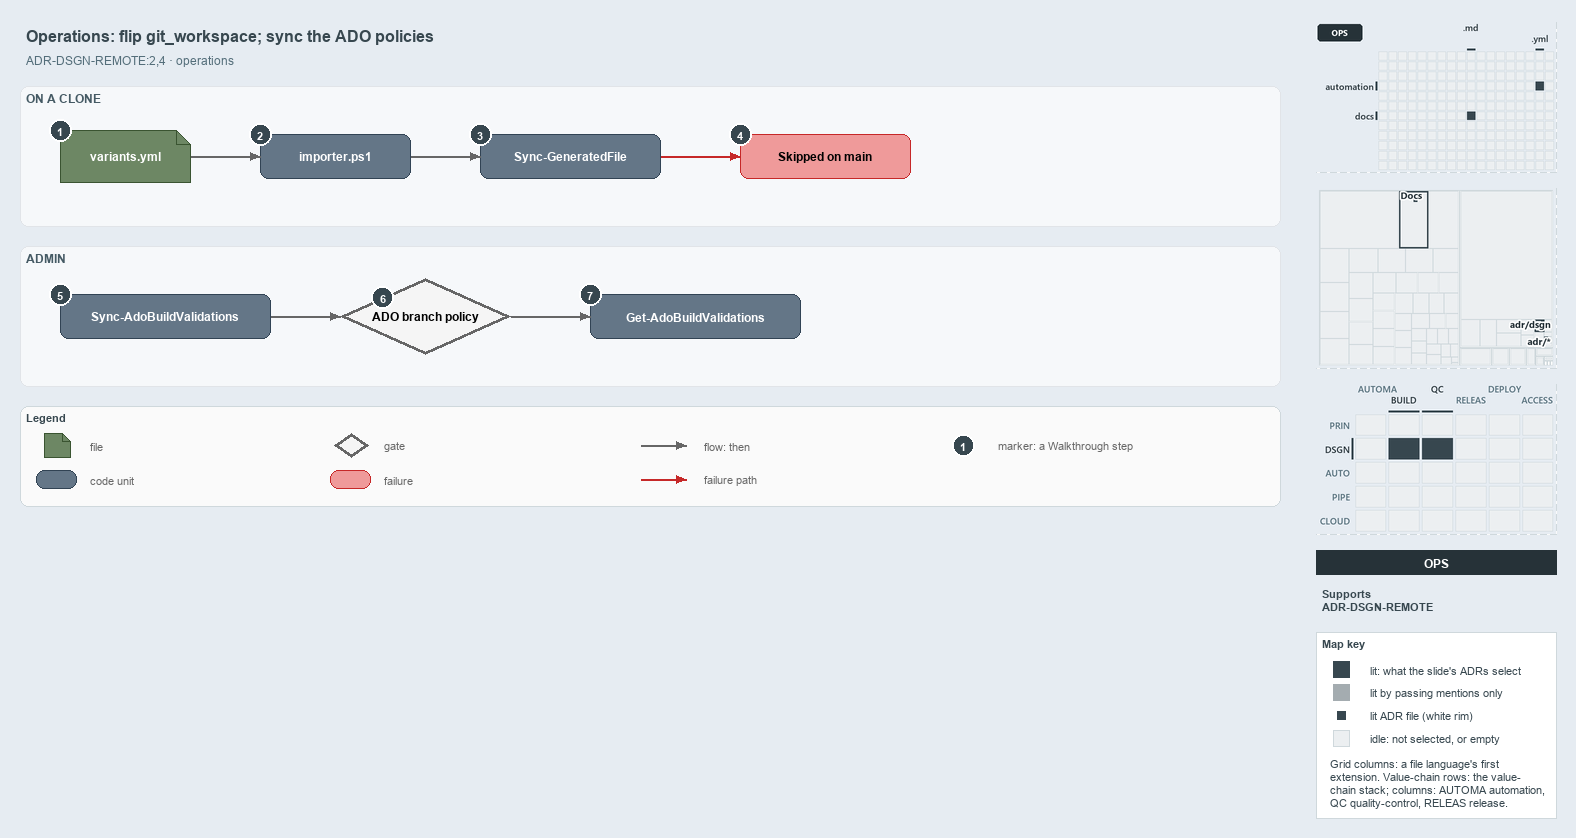

The diagram above was exported from draw.io. Its source (the exported page's mxGraphModel, read from the mxfile embedded in the PNG):
<mxGraphModel dx="1024" dy="768" grid="0" gridSize="10" guides="1" tooltips="1" connect="1" arrows="1" fold="1" page="1" pageScale="1" pageWidth="1572" pageHeight="520" background="#E6ECF2" math="0" shadow="0">
  <root>
    <mxCell id="0" />
    <mxCell id="1" parent="0" />
    <mxCell id="title" value="Operations: flip git_workspace; sync the ADO policies" style="text;html=1;align=left;verticalAlign=middle;fontSize=16;fontStyle=1;fontColor=#37474F;" vertex="1" parent="1">
      <mxGeometry x="20" y="14" width="1260" height="30" as="geometry" />
    </mxCell>
    <mxCell id="subtitle" value="ADR-DSGN-REMOTE:2,4 &amp;#183; operations" style="text;html=1;align=left;verticalAlign=middle;fontSize=12;fontColor=#546E7A;" vertex="1" parent="1">
      <mxGeometry x="20" y="44" width="1240" height="20" as="geometry" />
    </mxCell>
    <mxCell id="band-clone" value="ON A CLONE" style="rounded=1;html=1;arcSize=3;fillColor=#F6F8FA;strokeColor=#E1E4E8;verticalAlign=top;align=left;spacingLeft=8;fontStyle=1;fontSize=12;fontColor=#455A64;" vertex="1" parent="1">
      <mxGeometry x="20" y="80" width="1260" height="140" as="geometry" />
    </mxCell>
    <mxCell id="band-admin" value="ADMIN" style="rounded=1;html=1;arcSize=3;fillColor=#F6F8FA;strokeColor=#E1E4E8;verticalAlign=top;align=left;spacingLeft=8;fontStyle=1;fontSize=12;fontColor=#455A64;" vertex="1" parent="1">
      <mxGeometry x="20" y="240" width="1260" height="140" as="geometry" />
    </mxCell>
    <mxCell id="variants" value="&lt;b&gt;variants.yml&lt;/b&gt;" style="shape=note;size=14;whiteSpace=wrap;html=1;fillColor=#6d8764;strokeColor=#3a5431;fontSize=12;fontColor=#FFFFFF;" vertex="1" parent="1">
      <mxGeometry x="60" y="124" width="130" height="52" as="geometry" />
    </mxCell>
    <mxCell id="importer" value="&lt;b&gt;importer.ps1&lt;/b&gt;" style="rounded=1;whiteSpace=wrap;html=1;arcSize=20;fillColor=#647687;strokeColor=#314354;fontSize=12;fontColor=#FFFFFF;" vertex="1" parent="1">
      <mxGeometry x="260" y="128" width="150" height="44" as="geometry" />
    </mxCell>
    <mxCell id="syncgf" value="&lt;b&gt;Sync-GeneratedFile&lt;/b&gt;" style="rounded=1;whiteSpace=wrap;html=1;arcSize=20;fillColor=#647687;strokeColor=#314354;fontSize=12;fontColor=#FFFFFF;" vertex="1" parent="1">
      <mxGeometry x="480" y="128" width="180" height="44" as="geometry" />
    </mxCell>
    <mxCell id="skipped" value="&lt;b&gt;Skipped on main&lt;/b&gt;" style="rounded=1;whiteSpace=wrap;html=1;arcSize=20;fillColor=#EF9A9A;strokeColor=#C62828;fontSize=12;" vertex="1" parent="1">
      <mxGeometry x="740" y="128" width="170" height="44" as="geometry" />
    </mxCell>
    <mxCell id="syncado" value="&lt;b&gt;Sync-AdoBuildValidations&lt;/b&gt;" style="rounded=1;whiteSpace=wrap;html=1;arcSize=20;fillColor=#647687;strokeColor=#314354;fontSize=12;fontColor=#FFFFFF;" vertex="1" parent="1">
      <mxGeometry x="60" y="288" width="210" height="44" as="geometry" />
    </mxCell>
    <mxCell id="policy" value="&lt;b&gt;ADO branch policy&lt;/b&gt;" style="rhombus;whiteSpace=wrap;html=1;fillColor=#f5f5f5;strokeColor=#666666;strokeWidth=3;fontSize=12;" vertex="1" parent="1">
      <mxGeometry x="340" y="272" width="170" height="76" as="geometry" />
    </mxCell>
    <mxCell id="getado" value="&lt;b&gt;Get-AdoBuildValidations&lt;/b&gt;" style="rounded=1;whiteSpace=wrap;html=1;arcSize=20;fillColor=#647687;strokeColor=#314354;fontSize=12;fontColor=#FFFFFF;" vertex="1" parent="1">
      <mxGeometry x="590" y="288" width="210" height="44" as="geometry" />
    </mxCell>
    <mxCell id="p-edge-variants-importer-a" value="" style="text;html=1;strokeColor=none;fillColor=none;" vertex="1" parent="1">
      <mxGeometry x="190" y="150" width="1" height="1" as="geometry" />
    </mxCell>
    <mxCell id="p-edge-variants-importer-b" value="" style="text;html=1;strokeColor=none;fillColor=none;" vertex="1" parent="1">
      <mxGeometry x="260" y="150" width="1" height="1" as="geometry" />
    </mxCell>
    <mxCell id="edge-variants-importer" value="" style="edgeStyle=orthogonalEdgeStyle;rounded=1;html=1;fontSize=10;endArrow=block;strokeColor=#666666;" edge="1" parent="1" source="p-edge-variants-importer-a" target="p-edge-variants-importer-b">
      <mxGeometry relative="1" as="geometry" />
    </mxCell>
    <mxCell id="p-edge-importer-syncgf-a" value="" style="text;html=1;strokeColor=none;fillColor=none;" vertex="1" parent="1">
      <mxGeometry x="410" y="150" width="1" height="1" as="geometry" />
    </mxCell>
    <mxCell id="p-edge-importer-syncgf-b" value="" style="text;html=1;strokeColor=none;fillColor=none;" vertex="1" parent="1">
      <mxGeometry x="480" y="150" width="1" height="1" as="geometry" />
    </mxCell>
    <mxCell id="edge-importer-syncgf" value="" style="edgeStyle=orthogonalEdgeStyle;rounded=1;html=1;fontSize=10;endArrow=block;strokeColor=#666666;" edge="1" parent="1" source="p-edge-importer-syncgf-a" target="p-edge-importer-syncgf-b">
      <mxGeometry relative="1" as="geometry" />
    </mxCell>
    <mxCell id="p-edge-syncgf-skipped-a" value="" style="text;html=1;strokeColor=none;fillColor=none;" vertex="1" parent="1">
      <mxGeometry x="660" y="150" width="1" height="1" as="geometry" />
    </mxCell>
    <mxCell id="p-edge-syncgf-skipped-b" value="" style="text;html=1;strokeColor=none;fillColor=none;" vertex="1" parent="1">
      <mxGeometry x="740" y="150" width="1" height="1" as="geometry" />
    </mxCell>
    <mxCell id="edge-syncgf-skipped" value="" style="edgeStyle=orthogonalEdgeStyle;rounded=1;html=1;fontSize=10;endArrow=block;strokeColor=#C62828;" edge="1" parent="1" source="p-edge-syncgf-skipped-a" target="p-edge-syncgf-skipped-b">
      <mxGeometry relative="1" as="geometry" />
    </mxCell>
    <mxCell id="p-edge-syncado-policy-a" value="" style="text;html=1;strokeColor=none;fillColor=none;" vertex="1" parent="1">
      <mxGeometry x="270" y="310" width="1" height="1" as="geometry" />
    </mxCell>
    <mxCell id="p-edge-syncado-policy-b" value="" style="text;html=1;strokeColor=none;fillColor=none;" vertex="1" parent="1">
      <mxGeometry x="340" y="310" width="1" height="1" as="geometry" />
    </mxCell>
    <mxCell id="edge-syncado-policy" value="" style="edgeStyle=orthogonalEdgeStyle;rounded=1;html=1;fontSize=10;endArrow=block;strokeColor=#666666;" edge="1" parent="1" source="p-edge-syncado-policy-a" target="p-edge-syncado-policy-b">
      <mxGeometry relative="1" as="geometry" />
    </mxCell>
    <mxCell id="p-edge-policy-getado-a" value="" style="text;html=1;strokeColor=none;fillColor=none;" vertex="1" parent="1">
      <mxGeometry x="510" y="310" width="1" height="1" as="geometry" />
    </mxCell>
    <mxCell id="p-edge-policy-getado-b" value="" style="text;html=1;strokeColor=none;fillColor=none;" vertex="1" parent="1">
      <mxGeometry x="590" y="310" width="1" height="1" as="geometry" />
    </mxCell>
    <mxCell id="edge-policy-getado" value="" style="edgeStyle=orthogonalEdgeStyle;rounded=1;html=1;fontSize=10;endArrow=block;strokeColor=#666666;" edge="1" parent="1" source="p-edge-policy-getado-a" target="p-edge-policy-getado-b">
      <mxGeometry relative="1" as="geometry" />
    </mxCell>
    <mxCell id="mark-1" value="1" style="ellipse;html=1;fillColor=#37474F;strokeColor=#FFFFFF;strokeWidth=2;fontColor=#FFFFFF;fontStyle=1;fontSize=11;" vertex="1" parent="1">
      <mxGeometry x="49" y="113" width="22" height="22" as="geometry" />
    </mxCell>
    <mxCell id="mark-2" value="2" style="ellipse;html=1;fillColor=#37474F;strokeColor=#FFFFFF;strokeWidth=2;fontColor=#FFFFFF;fontStyle=1;fontSize=11;" vertex="1" parent="1">
      <mxGeometry x="249" y="117" width="22" height="22" as="geometry" />
    </mxCell>
    <mxCell id="mark-3" value="3" style="ellipse;html=1;fillColor=#37474F;strokeColor=#FFFFFF;strokeWidth=2;fontColor=#FFFFFF;fontStyle=1;fontSize=11;" vertex="1" parent="1">
      <mxGeometry x="469" y="117" width="22" height="22" as="geometry" />
    </mxCell>
    <mxCell id="mark-4" value="4" style="ellipse;html=1;fillColor=#37474F;strokeColor=#FFFFFF;strokeWidth=2;fontColor=#FFFFFF;fontStyle=1;fontSize=11;" vertex="1" parent="1">
      <mxGeometry x="729" y="117" width="22" height="22" as="geometry" />
    </mxCell>
    <mxCell id="mark-5" value="5" style="ellipse;html=1;fillColor=#37474F;strokeColor=#FFFFFF;strokeWidth=2;fontColor=#FFFFFF;fontStyle=1;fontSize=11;" vertex="1" parent="1">
      <mxGeometry x="49" y="277" width="22" height="22" as="geometry" />
    </mxCell>
    <mxCell id="mark-6" value="6" style="ellipse;html=1;fillColor=#37474F;strokeColor=#FFFFFF;strokeWidth=2;fontColor=#FFFFFF;fontStyle=1;fontSize=11;" vertex="1" parent="1">
      <mxGeometry x="371.5" y="280.0" width="22" height="22" as="geometry" />
    </mxCell>
    <mxCell id="mark-7" value="7" style="ellipse;html=1;fillColor=#37474F;strokeColor=#FFFFFF;strokeWidth=2;fontColor=#FFFFFF;fontStyle=1;fontSize=11;" vertex="1" parent="1">
      <mxGeometry x="579" y="277" width="22" height="22" as="geometry" />
    </mxCell>
    <mxCell id="legend" value="&lt;b&gt;Legend&lt;/b&gt;" style="rounded=1;whiteSpace=wrap;html=1;arcSize=6;fillColor=#FAFAFA;strokeColor=#CFD8DC;align=left;verticalAlign=top;spacing=8;fontSize=11;fontColor=#37474F;" vertex="1" parent="1">
      <mxGeometry x="20" y="400" width="1260" height="100" as="geometry" />
    </mxCell>
    <mxCell id="legend-0" value="" style="shape=note;size=14;whiteSpace=wrap;html=1;fillColor=#6d8764;strokeColor=#3a5431;fontSize=12;fontColor=#FFFFFF;" vertex="1" parent="1">
      <mxGeometry x="44" y="427" width="26" height="24" as="geometry" />
    </mxCell>
    <mxCell id="legend-0-text" value="file" style="text;html=1;align=left;verticalAlign=middle;fontSize=11;fontColor=#666666;" vertex="1" parent="1">
      <mxGeometry x="84" y="429" width="260" height="20" as="geometry" />
    </mxCell>
    <mxCell id="legend-1" value="" style="rounded=1;whiteSpace=wrap;html=1;arcSize=20;fillColor=#647687;strokeColor=#314354;fontSize=12;fontColor=#FFFFFF;" vertex="1" parent="1">
      <mxGeometry x="36" y="464" width="40" height="18" as="geometry" />
    </mxCell>
    <mxCell id="legend-1-text" value="code unit" style="text;html=1;align=left;verticalAlign=middle;fontSize=11;fontColor=#666666;" vertex="1" parent="1">
      <mxGeometry x="84" y="463" width="260" height="20" as="geometry" />
    </mxCell>
    <mxCell id="legend-2" value="" style="rhombus;whiteSpace=wrap;html=1;fillColor=#f5f5f5;strokeColor=#666666;strokeWidth=3;fontSize=12;" vertex="1" parent="1">
      <mxGeometry x="334" y="427" width="34" height="24" as="geometry" />
    </mxCell>
    <mxCell id="legend-2-text" value="gate" style="text;html=1;align=left;verticalAlign=middle;fontSize=11;fontColor=#666666;" vertex="1" parent="1">
      <mxGeometry x="378" y="429" width="260" height="20" as="geometry" />
    </mxCell>
    <mxCell id="legend-3" value="" style="rounded=1;whiteSpace=wrap;html=1;arcSize=20;fillColor=#EF9A9A;strokeColor=#C62828;fontSize=12;" vertex="1" parent="1">
      <mxGeometry x="330" y="464" width="40" height="18" as="geometry" />
    </mxCell>
    <mxCell id="legend-3-text" value="failure" style="text;html=1;align=left;verticalAlign=middle;fontSize=11;fontColor=#666666;" vertex="1" parent="1">
      <mxGeometry x="378" y="463" width="260" height="20" as="geometry" />
    </mxCell>
    <mxCell id="p-legend-4-a" value="" style="text;html=1;strokeColor=none;fillColor=none;" vertex="1" parent="1">
      <mxGeometry x="640" y="439" width="1" height="1" as="geometry" />
    </mxCell>
    <mxCell id="p-legend-4-b" value="" style="text;html=1;strokeColor=none;fillColor=none;" vertex="1" parent="1">
      <mxGeometry x="686" y="439" width="1" height="1" as="geometry" />
    </mxCell>
    <mxCell id="legend-4" value="" style="edgeStyle=orthogonalEdgeStyle;rounded=1;html=1;fontSize=10;endArrow=block;strokeColor=#666666;" edge="1" parent="1" source="p-legend-4-a" target="p-legend-4-b">
      <mxGeometry relative="1" as="geometry" />
    </mxCell>
    <mxCell id="legend-4-text" value="flow: then" style="text;html=1;align=left;verticalAlign=middle;fontSize=11;fontColor=#666666;" vertex="1" parent="1">
      <mxGeometry x="698" y="429" width="260" height="20" as="geometry" />
    </mxCell>
    <mxCell id="p-legend-5-a" value="" style="text;html=1;strokeColor=none;fillColor=none;" vertex="1" parent="1">
      <mxGeometry x="640" y="473" width="1" height="1" as="geometry" />
    </mxCell>
    <mxCell id="p-legend-5-b" value="" style="text;html=1;strokeColor=none;fillColor=none;" vertex="1" parent="1">
      <mxGeometry x="686" y="473" width="1" height="1" as="geometry" />
    </mxCell>
    <mxCell id="legend-5" value="" style="edgeStyle=orthogonalEdgeStyle;rounded=1;html=1;fontSize=10;endArrow=block;strokeColor=#C62828;" edge="1" parent="1" source="p-legend-5-a" target="p-legend-5-b">
      <mxGeometry relative="1" as="geometry" />
    </mxCell>
    <mxCell id="legend-5-text" value="failure path" style="text;html=1;align=left;verticalAlign=middle;fontSize=11;fontColor=#666666;" vertex="1" parent="1">
      <mxGeometry x="698" y="463" width="260" height="20" as="geometry" />
    </mxCell>
    <mxCell id="legend-6" value="1" style="ellipse;html=1;fillColor=#37474F;strokeColor=#FFFFFF;strokeWidth=2;fontColor=#FFFFFF;fontStyle=1;fontSize=11;" vertex="1" parent="1">
      <mxGeometry x="952" y="428" width="22" height="22" as="geometry" />
    </mxCell>
    <mxCell id="legend-6-text" value="marker: a Walkthrough step" style="text;html=1;align=left;verticalAlign=middle;fontSize=11;fontColor=#666666;" vertex="1" parent="1">
      <mxGeometry x="992" y="429" width="260" height="20" as="geometry" />
    </mxCell>
    <mxCell id="minimap-grid" value="" style="shape=image;html=1;imageAspect=0;aspect=fixed;verticalLabelPosition=bottom;strokeColor=#CFD8DC;dashed=1;fillColor=#FAFAFA;image=data:image/png,(base64 omitted: 7276 chars);" vertex="1" parent="1">
      <mxGeometry x="1316" y="16" width="240" height="150" as="geometry" />
    </mxCell>
    <mxCell id="minimap-tree" value="" style="shape=image;html=1;imageAspect=0;aspect=fixed;verticalLabelPosition=bottom;strokeColor=#CFD8DC;dashed=1;fillColor=#FAFAFA;image=data:image/png,(base64 omitted: 10112 chars);" vertex="1" parent="1">
      <mxGeometry x="1316" y="182" width="240" height="180" as="geometry" />
    </mxCell>
    <mxCell id="minimap-chain" value="" style="shape=image;html=1;imageAspect=0;aspect=fixed;verticalLabelPosition=bottom;strokeColor=#CFD8DC;dashed=1;fillColor=#FAFAFA;image=data:image/png,(base64 omitted: 14060 chars);" vertex="1" parent="1">
      <mxGeometry x="1316" y="378" width="240" height="150" as="geometry" />
    </mxCell>
    <mxCell id="lens-badge" value="OPS" style="rounded=0;whiteSpace=wrap;html=1;align=center;verticalAlign=middle;fontSize=12;fontStyle=1;fontColor=#FFFFFF;fillColor=#263238;strokeColor=none;" vertex="1" parent="1">
      <mxGeometry x="1316" y="544" width="240" height="24" as="geometry" />
    </mxCell>
    <mxCell id="supports" value="&lt;b&gt;Supports&lt;/b&gt;&lt;br&gt;ADR-DSGN-REMOTE" style="text;html=1;whiteSpace=wrap;align=left;verticalAlign=top;fontSize=11;fontColor=#37474F;" vertex="1" parent="1">
      <mxGeometry x="1316" y="576" width="240" height="38" as="geometry" />
    </mxCell>
    <mxCell id="mapkey" value="&lt;b&gt;Map key&lt;/b&gt;" style="rounded=0;whiteSpace=wrap;html=1;align=left;verticalAlign=top;fontSize=11;fontColor=#37474F;fillColor=#FFFFFF;strokeColor=#CFD8DC;spacingLeft=8;spacingTop=2;" vertex="1" parent="1">
      <mxGeometry x="1316" y="626" width="240" height="186" as="geometry" />
    </mxCell>
    <mxCell id="mapkey-lit" value="" style="rounded=0;html=1;fillColor=#37474F;strokeColor=#37474F;" vertex="1" parent="1">
      <mxGeometry x="1333.0" y="655.0" width="16" height="16" as="geometry" />
    </mxCell>
    <mxCell id="mapkey-lit-text" value="lit: what the slide's ADRs select" style="text;html=1;align=left;verticalAlign=middle;fontSize=11;fontColor=#37474F;" vertex="1" parent="1">
      <mxGeometry x="1364" y="653" width="184" height="20" as="geometry" />
    </mxCell>
    <mxCell id="mapkey-touched" value="" style="rounded=0;html=1;fillColor=#A4ACB0;strokeColor=#A4ACB0;" vertex="1" parent="1">
      <mxGeometry x="1333.0" y="678.0" width="16" height="16" as="geometry" />
    </mxCell>
    <mxCell id="mapkey-touched-text" value="lit by passing mentions only" style="text;html=1;align=left;verticalAlign=middle;fontSize=11;fontColor=#37474F;" vertex="1" parent="1">
      <mxGeometry x="1364" y="676" width="184" height="20" as="geometry" />
    </mxCell>
    <mxCell id="mapkey-adr" value="" style="rounded=0;html=1;fillColor=#37474F;strokeColor=#FFFFFF;strokeWidth=2;" vertex="1" parent="1">
      <mxGeometry x="1335.0" y="703.0" width="12" height="12" as="geometry" />
    </mxCell>
    <mxCell id="mapkey-adr-text" value="lit ADR file (white rim)" style="text;html=1;align=left;verticalAlign=middle;fontSize=11;fontColor=#37474F;" vertex="1" parent="1">
      <mxGeometry x="1364" y="699" width="184" height="20" as="geometry" />
    </mxCell>
    <mxCell id="mapkey-idle" value="" style="rounded=0;html=1;fillColor=#ECEFF1;strokeColor=#CFD8DC;" vertex="1" parent="1">
      <mxGeometry x="1333.0" y="724.0" width="16" height="16" as="geometry" />
    </mxCell>
    <mxCell id="mapkey-idle-text" value="idle: not selected, or empty" style="text;html=1;align=left;verticalAlign=middle;fontSize=11;fontColor=#37474F;" vertex="1" parent="1">
      <mxGeometry x="1364" y="722" width="184" height="20" as="geometry" />
    </mxCell>
    <mxCell id="mapkey-codes" value="Grid columns: a file language's first&lt;br&gt;extension. Value-chain rows: the value-&lt;br&gt;chain stack; columns: AUTOMA automation,&lt;br&gt;QC quality-control, RELEAS release." style="text;html=1;align=left;verticalAlign=top;whiteSpace=wrap;fontSize=11;fontColor=#37474F;" vertex="1" parent="1">
      <mxGeometry x="1324" y="746" width="224" height="60" as="geometry" />
    </mxCell>
  </root>
</mxGraphModel>